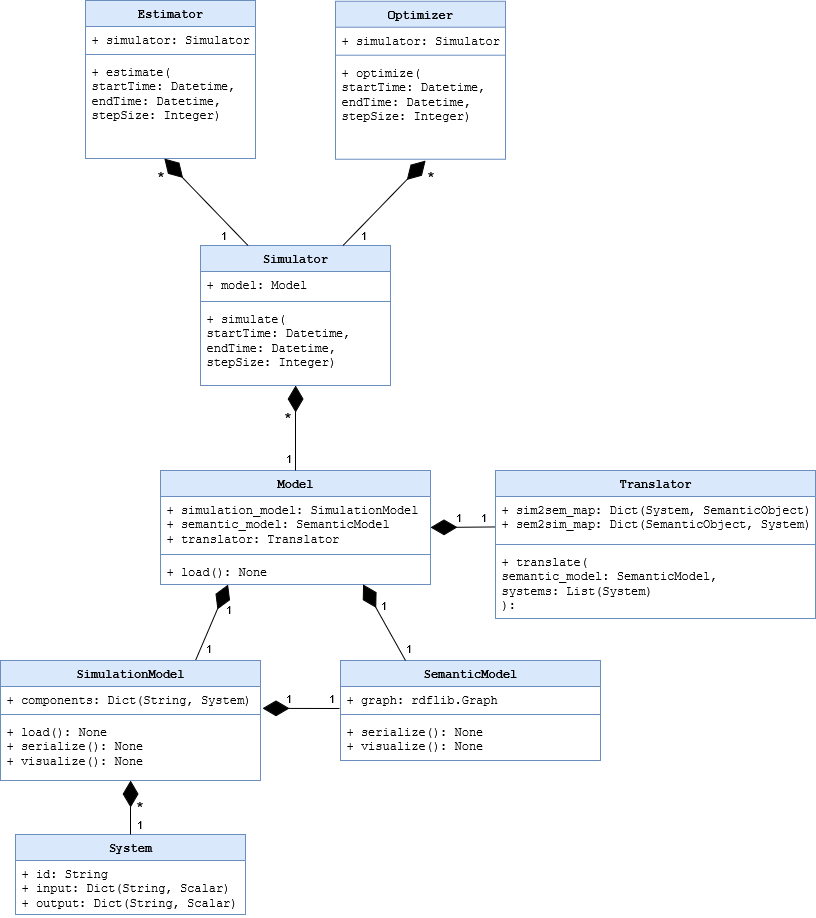

The diagram above was exported from draw.io. Its source (the exported page's mxGraphModel, read from the mxfile embedded in the PNG):
<mxGraphModel dx="2066" dy="1139" grid="1" gridSize="10" guides="1" tooltips="1" connect="1" arrows="1" fold="1" page="1" pageScale="1" pageWidth="850" pageHeight="1100" math="0" shadow="0" extFonts="Permanent Marker^https://fonts.googleapis.com/css?family=Permanent+Marker">
  <root>
    <mxCell id="0" />
    <mxCell id="1" parent="0" />
    <mxCell id="yYy_ABP9Qrb4sMBPM824-1" value="Model" style="swimlane;fontStyle=1;align=center;verticalAlign=top;childLayout=stackLayout;horizontal=1;startSize=26;horizontalStack=0;resizeParent=1;resizeParentMax=0;resizeLast=0;collapsible=1;marginBottom=0;whiteSpace=wrap;html=1;fillColor=#dae8fc;strokeColor=#6c8ebf;fontFamily=Courier New;" parent="1" vertex="1">
      <mxGeometry x="185" y="510" width="270" height="114" as="geometry" />
    </mxCell>
    <mxCell id="yYy_ABP9Qrb4sMBPM824-2" value="&lt;div&gt;&lt;font&gt;+ simulation_model: SimulationModel&lt;/font&gt;&lt;/div&gt;&lt;div&gt;&lt;font&gt;+ semantic_model: SemanticModel&lt;/font&gt;&lt;/div&gt;&lt;div&gt;&lt;font&gt;+ translator: Translator&lt;/font&gt;&lt;/div&gt;" style="text;strokeColor=none;fillColor=none;align=left;verticalAlign=top;spacingLeft=4;spacingRight=4;overflow=hidden;rotatable=0;points=[[0,0.5],[1,0.5]];portConstraint=eastwest;whiteSpace=wrap;html=1;fontFamily=Courier New;" parent="yYy_ABP9Qrb4sMBPM824-1" vertex="1">
      <mxGeometry y="26" width="270" height="54" as="geometry" />
    </mxCell>
    <mxCell id="yYy_ABP9Qrb4sMBPM824-3" value="" style="line;strokeWidth=1;fillColor=none;align=left;verticalAlign=middle;spacingTop=-1;spacingLeft=3;spacingRight=3;rotatable=0;labelPosition=right;points=[];portConstraint=eastwest;strokeColor=inherit;fontFamily=Courier New;" parent="yYy_ABP9Qrb4sMBPM824-1" vertex="1">
      <mxGeometry y="80" width="270" height="8" as="geometry" />
    </mxCell>
    <mxCell id="yYy_ABP9Qrb4sMBPM824-4" value="+ load(): None " style="text;strokeColor=none;fillColor=none;align=left;verticalAlign=top;spacingLeft=4;spacingRight=4;overflow=hidden;rotatable=0;points=[[0,0.5],[1,0.5]];portConstraint=eastwest;whiteSpace=wrap;html=1;fontFamily=Courier New;" parent="yYy_ABP9Qrb4sMBPM824-1" vertex="1">
      <mxGeometry y="88" width="270" height="26" as="geometry" />
    </mxCell>
    <mxCell id="yYy_ABP9Qrb4sMBPM824-9" value="" style="endArrow=diamondThin;endFill=1;endSize=24;html=1;rounded=0;exitX=0.75;exitY=0;exitDx=0;exitDy=0;entryX=0.25;entryY=1;entryDx=0;entryDy=0;fontFamily=Courier New;" parent="1" source="JcMZ3KhMtm-2rq8szDXW-33" target="yYy_ABP9Qrb4sMBPM824-1" edge="1">
      <mxGeometry width="160" relative="1" as="geometry">
        <mxPoint x="525" y="870" as="sourcePoint" />
        <mxPoint x="645" y="860" as="targetPoint" />
      </mxGeometry>
    </mxCell>
    <mxCell id="yYy_ABP9Qrb4sMBPM824-14" value="Optimizer" style="swimlane;fontStyle=1;align=center;verticalAlign=top;childLayout=stackLayout;horizontal=1;startSize=26;horizontalStack=0;resizeParent=1;resizeParentMax=0;resizeLast=0;collapsible=1;marginBottom=0;whiteSpace=wrap;html=1;fillColor=#dae8fc;strokeColor=#6c8ebf;fontFamily=Courier New;" parent="1" vertex="1">
      <mxGeometry x="360" y="40.71000000000001" width="170" height="158" as="geometry">
        <mxRectangle x="310" y="330" width="100" height="30" as="alternateBounds" />
      </mxGeometry>
    </mxCell>
    <mxCell id="yYy_ABP9Qrb4sMBPM824-15" value="&lt;div&gt;+ simulator: Simulator&lt;br&gt;&lt;/div&gt;" style="text;strokeColor=none;fillColor=none;align=left;verticalAlign=top;spacingLeft=4;spacingRight=4;overflow=hidden;rotatable=0;points=[[0,0.5],[1,0.5]];portConstraint=eastwest;whiteSpace=wrap;html=1;fontFamily=Courier New;" parent="yYy_ABP9Qrb4sMBPM824-14" vertex="1">
      <mxGeometry y="26" width="170" height="24" as="geometry" />
    </mxCell>
    <mxCell id="yYy_ABP9Qrb4sMBPM824-16" value="" style="line;strokeWidth=1;fillColor=none;align=left;verticalAlign=middle;spacingTop=-1;spacingLeft=3;spacingRight=3;rotatable=0;labelPosition=right;points=[];portConstraint=eastwest;strokeColor=inherit;fontFamily=Courier New;" parent="yYy_ABP9Qrb4sMBPM824-14" vertex="1">
      <mxGeometry y="50" width="170" height="8" as="geometry" />
    </mxCell>
    <mxCell id="yYy_ABP9Qrb4sMBPM824-17" value="&lt;div&gt;+ optimize(&lt;/div&gt;&lt;div&gt;startTime: Datetime, endTime: Datetime,&lt;/div&gt;&lt;div&gt;stepSize:&amp;nbsp;Integer)&lt;br&gt;&lt;/div&gt;&lt;div&gt;&lt;br&gt; &lt;/div&gt;" style="text;strokeColor=none;fillColor=none;align=left;verticalAlign=top;spacingLeft=4;spacingRight=4;overflow=hidden;rotatable=0;points=[[0,0.5],[1,0.5]];portConstraint=eastwest;whiteSpace=wrap;html=1;fontFamily=Courier New;" parent="yYy_ABP9Qrb4sMBPM824-14" vertex="1">
      <mxGeometry y="58" width="170" height="100" as="geometry" />
    </mxCell>
    <mxCell id="yYy_ABP9Qrb4sMBPM824-18" value="Estimator" style="swimlane;fontStyle=1;align=center;verticalAlign=top;childLayout=stackLayout;horizontal=1;startSize=26;horizontalStack=0;resizeParent=1;resizeParentMax=0;resizeLast=0;collapsible=1;marginBottom=0;whiteSpace=wrap;html=1;fillColor=#dae8fc;strokeColor=#6c8ebf;fontFamily=Courier New;" parent="1" vertex="1">
      <mxGeometry x="110" y="40" width="170" height="158" as="geometry" />
    </mxCell>
    <mxCell id="yYy_ABP9Qrb4sMBPM824-19" value="&lt;div&gt;+ simulator: Simulator&lt;br&gt;&lt;/div&gt;" style="text;strokeColor=none;fillColor=none;align=left;verticalAlign=top;spacingLeft=4;spacingRight=4;overflow=hidden;rotatable=0;points=[[0,0.5],[1,0.5]];portConstraint=eastwest;whiteSpace=wrap;html=1;fontFamily=Courier New;" parent="yYy_ABP9Qrb4sMBPM824-18" vertex="1">
      <mxGeometry y="26" width="170" height="24" as="geometry" />
    </mxCell>
    <mxCell id="yYy_ABP9Qrb4sMBPM824-20" value="" style="line;strokeWidth=1;fillColor=none;align=left;verticalAlign=middle;spacingTop=-1;spacingLeft=3;spacingRight=3;rotatable=0;labelPosition=right;points=[];portConstraint=eastwest;strokeColor=inherit;fontFamily=Courier New;" parent="yYy_ABP9Qrb4sMBPM824-18" vertex="1">
      <mxGeometry y="50" width="170" height="8" as="geometry" />
    </mxCell>
    <mxCell id="yYy_ABP9Qrb4sMBPM824-21" value="&lt;div&gt;+ estimate(&lt;/div&gt;&lt;div&gt;startTime: Datetime, endTime: Datetime,&lt;/div&gt;&lt;div&gt;stepSize:&amp;nbsp;Integer)&lt;br&gt;&lt;/div&gt;&lt;div&gt;&lt;br&gt; &lt;/div&gt;" style="text;strokeColor=none;fillColor=none;align=left;verticalAlign=top;spacingLeft=4;spacingRight=4;overflow=hidden;rotatable=0;points=[[0,0.5],[1,0.5]];portConstraint=eastwest;whiteSpace=wrap;html=1;fontFamily=Courier New;" parent="yYy_ABP9Qrb4sMBPM824-18" vertex="1">
      <mxGeometry y="58" width="170" height="100" as="geometry" />
    </mxCell>
    <mxCell id="yYy_ABP9Qrb4sMBPM824-25" value="Simulator" style="swimlane;fontStyle=1;align=center;verticalAlign=top;childLayout=stackLayout;horizontal=1;startSize=26;horizontalStack=0;resizeParent=1;resizeParentMax=0;resizeLast=0;collapsible=1;marginBottom=0;whiteSpace=wrap;html=1;fillColor=#dae8fc;strokeColor=#6c8ebf;fontFamily=Courier New;" parent="1" vertex="1">
      <mxGeometry x="225" y="285" width="190" height="140" as="geometry" />
    </mxCell>
    <mxCell id="yYy_ABP9Qrb4sMBPM824-26" value="+ model: Model" style="text;strokeColor=none;fillColor=none;align=left;verticalAlign=top;spacingLeft=4;spacingRight=4;overflow=hidden;rotatable=0;points=[[0,0.5],[1,0.5]];portConstraint=eastwest;whiteSpace=wrap;html=1;fontFamily=Courier New;" parent="yYy_ABP9Qrb4sMBPM824-25" vertex="1">
      <mxGeometry y="26" width="190" height="26" as="geometry" />
    </mxCell>
    <mxCell id="yYy_ABP9Qrb4sMBPM824-27" value="" style="line;strokeWidth=1;fillColor=none;align=left;verticalAlign=middle;spacingTop=-1;spacingLeft=3;spacingRight=3;rotatable=0;labelPosition=right;points=[];portConstraint=eastwest;strokeColor=inherit;fontFamily=Courier New;" parent="yYy_ABP9Qrb4sMBPM824-25" vertex="1">
      <mxGeometry y="52" width="190" height="8" as="geometry" />
    </mxCell>
    <mxCell id="yYy_ABP9Qrb4sMBPM824-28" value="&lt;div&gt;+ simulate(&lt;/div&gt;&lt;div&gt;startTime: Datetime, endTime: Datetime,&lt;/div&gt;&lt;div&gt;stepSize: Integer)&lt;br&gt;&lt;/div&gt;&lt;div&gt;&lt;br&gt; &lt;/div&gt;" style="text;strokeColor=none;fillColor=none;align=left;verticalAlign=top;spacingLeft=4;spacingRight=4;overflow=hidden;rotatable=0;points=[[0,0.5],[1,0.5]];portConstraint=eastwest;whiteSpace=wrap;html=1;fontFamily=Courier New;" parent="yYy_ABP9Qrb4sMBPM824-25" vertex="1">
      <mxGeometry y="60" width="190" height="80" as="geometry" />
    </mxCell>
    <mxCell id="yYy_ABP9Qrb4sMBPM824-29" value="" style="endArrow=diamondThin;endFill=1;endSize=24;html=1;rounded=0;exitX=0.5;exitY=0;exitDx=0;exitDy=0;fontFamily=Courier New;entryX=0.5;entryY=1;entryDx=0;entryDy=0;" parent="1" source="yYy_ABP9Qrb4sMBPM824-1" target="yYy_ABP9Qrb4sMBPM824-25" edge="1">
      <mxGeometry width="160" relative="1" as="geometry">
        <mxPoint x="585" y="475" as="sourcePoint" />
        <mxPoint x="913" y="357" as="targetPoint" />
      </mxGeometry>
    </mxCell>
    <mxCell id="yYy_ABP9Qrb4sMBPM824-31" value="" style="endArrow=diamondThin;endFill=1;endSize=24;html=1;rounded=0;exitX=0.75;exitY=0;exitDx=0;exitDy=0;fontFamily=Courier New;" parent="1" source="yYy_ABP9Qrb4sMBPM824-25" edge="1">
      <mxGeometry width="160" relative="1" as="geometry">
        <mxPoint x="800" y="458" as="sourcePoint" />
        <mxPoint x="450" y="200" as="targetPoint" />
      </mxGeometry>
    </mxCell>
    <mxCell id="yYy_ABP9Qrb4sMBPM824-32" value="" style="endArrow=diamondThin;endFill=1;endSize=24;html=1;rounded=0;entryX=0.463;entryY=1.001;entryDx=0;entryDy=0;exitX=0.25;exitY=0;exitDx=0;exitDy=0;fontFamily=Courier New;entryPerimeter=0;" parent="1" source="yYy_ABP9Qrb4sMBPM824-25" target="yYy_ABP9Qrb4sMBPM824-21" edge="1">
      <mxGeometry width="160" relative="1" as="geometry">
        <mxPoint x="402" y="-108" as="sourcePoint" />
        <mxPoint x="695" y="165" as="targetPoint" />
      </mxGeometry>
    </mxCell>
    <mxCell id="yYy_ABP9Qrb4sMBPM824-37" value="&lt;font style=&quot;font-size: 18px;&quot;&gt;*&lt;/font&gt;" style="edgeLabel;html=1;align=center;verticalAlign=middle;resizable=0;points=[];labelBackgroundColor=none;" parent="1" vertex="1" connectable="0">
      <mxGeometry x="447.0040329586651" y="368.9974216676492" as="geometry">
        <mxPoint x="-136" y="90" as="offset" />
      </mxGeometry>
    </mxCell>
    <mxCell id="yYy_ABP9Qrb4sMBPM824-39" value="1" style="edgeLabel;html=1;align=center;verticalAlign=middle;resizable=0;points=[];labelBackgroundColor=none;" parent="1" vertex="1" connectable="0">
      <mxGeometry x="464.9988126179705" y="510.0023350040201" as="geometry">
        <mxPoint x="-152" y="-13" as="offset" />
      </mxGeometry>
    </mxCell>
    <mxCell id="yYy_ABP9Qrb4sMBPM824-50" value="1" style="edgeLabel;html=1;align=center;verticalAlign=middle;resizable=0;points=[];labelBackgroundColor=none;" parent="1" vertex="1" connectable="0">
      <mxGeometry x="404.99881261797054" y="661.0023350040201" as="geometry">
        <mxPoint x="-152" y="-13" as="offset" />
      </mxGeometry>
    </mxCell>
    <mxCell id="JcMZ3KhMtm-2rq8szDXW-1" value="" style="endArrow=diamondThin;endFill=1;endSize=24;html=1;rounded=0;fontFamily=Courier New;entryX=1;entryY=0.5;entryDx=0;entryDy=0;exitX=0;exitY=0.692;exitDx=0;exitDy=0;exitPerimeter=0;" parent="1" source="JcMZ3KhMtm-2rq8szDXW-3" target="yYy_ABP9Qrb4sMBPM824-1" edge="1">
      <mxGeometry width="160" relative="1" as="geometry">
        <mxPoint x="500" y="567" as="sourcePoint" />
        <mxPoint x="495" y="490" as="targetPoint" />
      </mxGeometry>
    </mxCell>
    <mxCell id="JcMZ3KhMtm-2rq8szDXW-2" value="Translator" style="swimlane;fontStyle=1;align=center;verticalAlign=top;childLayout=stackLayout;horizontal=1;startSize=26;horizontalStack=0;resizeParent=1;resizeParentMax=0;resizeLast=0;collapsible=1;marginBottom=0;whiteSpace=wrap;html=1;fillColor=#dae8fc;strokeColor=#6c8ebf;fontFamily=Courier New;" parent="1" vertex="1">
      <mxGeometry x="520" y="510" width="320" height="148" as="geometry" />
    </mxCell>
    <mxCell id="JcMZ3KhMtm-2rq8szDXW-3" value="&lt;div&gt;&lt;font&gt;+ sim2sem_map: Dict(System, SemanticObject) &lt;br&gt;&lt;/font&gt;&lt;/div&gt;&lt;div&gt;&lt;font&gt;+ sem2sim_map: Dict(SemanticObject, System)&lt;/font&gt;&lt;/div&gt;" style="text;strokeColor=none;fillColor=none;align=left;verticalAlign=top;spacingLeft=4;spacingRight=4;overflow=hidden;rotatable=0;points=[[0,0.5],[1,0.5]];portConstraint=eastwest;whiteSpace=wrap;html=1;fontFamily=Courier New;" parent="JcMZ3KhMtm-2rq8szDXW-2" vertex="1">
      <mxGeometry y="26" width="320" height="44" as="geometry" />
    </mxCell>
    <mxCell id="JcMZ3KhMtm-2rq8szDXW-4" value="" style="line;strokeWidth=1;fillColor=none;align=left;verticalAlign=middle;spacingTop=-1;spacingLeft=3;spacingRight=3;rotatable=0;labelPosition=right;points=[];portConstraint=eastwest;strokeColor=inherit;fontFamily=Courier New;" parent="JcMZ3KhMtm-2rq8szDXW-2" vertex="1">
      <mxGeometry y="70" width="320" height="8" as="geometry" />
    </mxCell>
    <mxCell id="JcMZ3KhMtm-2rq8szDXW-5" value="&lt;div&gt;+ translate(&lt;/div&gt;&lt;div&gt;semantic_model: SemanticModel,&lt;/div&gt;&lt;div&gt;systems: List(System)&lt;/div&gt;&lt;div&gt;): &lt;br&gt;&lt;/div&gt;" style="text;strokeColor=none;fillColor=none;align=left;verticalAlign=top;spacingLeft=4;spacingRight=4;overflow=hidden;rotatable=0;points=[[0,0.5],[1,0.5]];portConstraint=eastwest;whiteSpace=wrap;html=1;fontFamily=Courier New;" parent="JcMZ3KhMtm-2rq8szDXW-2" vertex="1">
      <mxGeometry y="78" width="320" height="70" as="geometry" />
    </mxCell>
    <mxCell id="JcMZ3KhMtm-2rq8szDXW-6" value="1" style="edgeLabel;html=1;align=center;verticalAlign=middle;resizable=0;points=[];labelBackgroundColor=none;" parent="1" vertex="1" connectable="0">
      <mxGeometry x="634.9988126179705" y="569.0023350040201" as="geometry">
        <mxPoint x="-152" y="-13" as="offset" />
      </mxGeometry>
    </mxCell>
    <mxCell id="JcMZ3KhMtm-2rq8szDXW-19" value="&lt;font style=&quot;font-size: 18px;&quot;&gt;*&lt;/font&gt;" style="edgeLabel;html=1;align=center;verticalAlign=middle;resizable=0;points=[];labelBackgroundColor=none;" parent="1" vertex="1" connectable="0">
      <mxGeometry x="320.0040329586651" y="127.99742166764918" as="geometry">
        <mxPoint x="-136" y="90" as="offset" />
      </mxGeometry>
    </mxCell>
    <mxCell id="JcMZ3KhMtm-2rq8szDXW-20" value="1" style="edgeLabel;html=1;align=center;verticalAlign=middle;resizable=0;points=[];labelBackgroundColor=none;" parent="1" vertex="1" connectable="0">
      <mxGeometry x="399.9988126179705" y="287.0023350040201" as="geometry">
        <mxPoint x="-152" y="-13" as="offset" />
      </mxGeometry>
    </mxCell>
    <mxCell id="JcMZ3KhMtm-2rq8szDXW-22" value="&lt;font style=&quot;font-size: 18px;&quot;&gt;*&lt;/font&gt;" style="edgeLabel;html=1;align=center;verticalAlign=middle;resizable=0;points=[];labelBackgroundColor=none;" parent="1" vertex="1" connectable="0">
      <mxGeometry x="590.0040329586651" y="127.99742166764918" as="geometry">
        <mxPoint x="-136" y="90" as="offset" />
      </mxGeometry>
    </mxCell>
    <mxCell id="JcMZ3KhMtm-2rq8szDXW-23" value="1" style="edgeLabel;html=1;align=center;verticalAlign=middle;resizable=0;points=[];labelBackgroundColor=none;" parent="1" vertex="1" connectable="0">
      <mxGeometry x="539.9988126179705" y="287.0023350040201" as="geometry">
        <mxPoint x="-152" y="-13" as="offset" />
      </mxGeometry>
    </mxCell>
    <mxCell id="JcMZ3KhMtm-2rq8szDXW-24" value="1" style="edgeLabel;html=1;align=center;verticalAlign=middle;resizable=0;points=[];labelBackgroundColor=none;" parent="1" vertex="1" connectable="0">
      <mxGeometry x="659.9988126179705" y="569.0023350040201" as="geometry">
        <mxPoint x="-152" y="-13" as="offset" />
      </mxGeometry>
    </mxCell>
    <mxCell id="JcMZ3KhMtm-2rq8szDXW-25" value="1" style="edgeLabel;html=1;align=center;verticalAlign=middle;resizable=0;points=[];labelBackgroundColor=none;" parent="1" vertex="1" connectable="0">
      <mxGeometry x="559.9988126179705" y="657.0023350040201" as="geometry">
        <mxPoint x="-152" y="-13" as="offset" />
      </mxGeometry>
    </mxCell>
    <mxCell id="JcMZ3KhMtm-2rq8szDXW-27" value="System" style="swimlane;fontStyle=1;align=center;verticalAlign=top;childLayout=stackLayout;horizontal=1;startSize=26;horizontalStack=0;resizeParent=1;resizeParentMax=0;resizeLast=0;collapsible=1;marginBottom=0;whiteSpace=wrap;html=1;fillColor=#dae8fc;strokeColor=#6c8ebf;fontFamily=Courier New;" parent="1" vertex="1">
      <mxGeometry x="40" y="874" width="230" height="80" as="geometry" />
    </mxCell>
    <mxCell id="JcMZ3KhMtm-2rq8szDXW-28" value="&lt;div&gt;+ id: String&lt;/div&gt;&lt;div&gt;+ input: Dict(String, Scalar)&lt;/div&gt;&lt;div&gt;+ output: Dict(String, Scalar)&lt;/div&gt;" style="text;strokeColor=none;fillColor=none;align=left;verticalAlign=top;spacingLeft=4;spacingRight=4;overflow=hidden;rotatable=0;points=[[0,0.5],[1,0.5]];portConstraint=eastwest;whiteSpace=wrap;html=1;fontFamily=Courier New;" parent="JcMZ3KhMtm-2rq8szDXW-27" vertex="1">
      <mxGeometry y="26" width="230" height="54" as="geometry" />
    </mxCell>
    <mxCell id="JcMZ3KhMtm-2rq8szDXW-29" value="SemanticModel" style="swimlane;fontStyle=1;align=center;verticalAlign=top;childLayout=stackLayout;horizontal=1;startSize=26;horizontalStack=0;resizeParent=1;resizeParentMax=0;resizeLast=0;collapsible=1;marginBottom=0;whiteSpace=wrap;html=1;fillColor=#dae8fc;strokeColor=#6c8ebf;fontFamily=Courier New;" parent="1" vertex="1">
      <mxGeometry x="365" y="700" width="260" height="100" as="geometry" />
    </mxCell>
    <mxCell id="JcMZ3KhMtm-2rq8szDXW-30" value="&lt;div&gt;&lt;font&gt;+ graph: rdflib.Graph&lt;/font&gt;&lt;/div&gt;" style="text;strokeColor=none;fillColor=none;align=left;verticalAlign=top;spacingLeft=4;spacingRight=4;overflow=hidden;rotatable=0;points=[[0,0.5],[1,0.5]];portConstraint=eastwest;whiteSpace=wrap;html=1;fontFamily=Courier New;" parent="JcMZ3KhMtm-2rq8szDXW-29" vertex="1">
      <mxGeometry y="26" width="260" height="24" as="geometry" />
    </mxCell>
    <mxCell id="JcMZ3KhMtm-2rq8szDXW-31" value="" style="line;strokeWidth=1;fillColor=none;align=left;verticalAlign=middle;spacingTop=-1;spacingLeft=3;spacingRight=3;rotatable=0;labelPosition=right;points=[];portConstraint=eastwest;strokeColor=inherit;fontFamily=Courier New;" parent="JcMZ3KhMtm-2rq8szDXW-29" vertex="1">
      <mxGeometry y="50" width="260" height="8" as="geometry" />
    </mxCell>
    <mxCell id="JcMZ3KhMtm-2rq8szDXW-32" value="&lt;div&gt;+ serialize(): None&lt;/div&gt;&lt;div&gt;+ visualize(): None&lt;/div&gt;" style="text;strokeColor=none;fillColor=none;align=left;verticalAlign=top;spacingLeft=4;spacingRight=4;overflow=hidden;rotatable=0;points=[[0,0.5],[1,0.5]];portConstraint=eastwest;whiteSpace=wrap;html=1;fontFamily=Courier New;" parent="JcMZ3KhMtm-2rq8szDXW-29" vertex="1">
      <mxGeometry y="58" width="260" height="42" as="geometry" />
    </mxCell>
    <mxCell id="JcMZ3KhMtm-2rq8szDXW-33" value="SimulationModel" style="swimlane;fontStyle=1;align=center;verticalAlign=top;childLayout=stackLayout;horizontal=1;startSize=26;horizontalStack=0;resizeParent=1;resizeParentMax=0;resizeLast=0;collapsible=1;marginBottom=0;whiteSpace=wrap;html=1;fillColor=#dae8fc;strokeColor=#6c8ebf;fontFamily=Courier New;" parent="1" vertex="1">
      <mxGeometry x="25" y="700" width="260" height="120" as="geometry" />
    </mxCell>
    <mxCell id="JcMZ3KhMtm-2rq8szDXW-34" value="&lt;div&gt;&lt;font&gt;+ components: Dict(&lt;/font&gt;String&lt;font&gt;, System)&lt;/font&gt;&lt;/div&gt;&lt;div&gt;&lt;br&gt;&lt;/div&gt;" style="text;strokeColor=none;fillColor=none;align=left;verticalAlign=top;spacingLeft=4;spacingRight=4;overflow=hidden;rotatable=0;points=[[0,0.5],[1,0.5]];portConstraint=eastwest;whiteSpace=wrap;html=1;fontFamily=Courier New;" parent="JcMZ3KhMtm-2rq8szDXW-33" vertex="1">
      <mxGeometry y="26" width="260" height="24" as="geometry" />
    </mxCell>
    <mxCell id="JcMZ3KhMtm-2rq8szDXW-35" value="" style="line;strokeWidth=1;fillColor=none;align=left;verticalAlign=middle;spacingTop=-1;spacingLeft=3;spacingRight=3;rotatable=0;labelPosition=right;points=[];portConstraint=eastwest;strokeColor=inherit;fontFamily=Courier New;" parent="JcMZ3KhMtm-2rq8szDXW-33" vertex="1">
      <mxGeometry y="50" width="260" height="8" as="geometry" />
    </mxCell>
    <mxCell id="JcMZ3KhMtm-2rq8szDXW-36" value="&lt;div&gt;+ load(): None&lt;/div&gt;&lt;div&gt;+ serialize(): None&lt;/div&gt;&lt;div&gt;+ visualize(): None&lt;/div&gt;&lt;div&gt;&lt;br&gt;&lt;/div&gt;" style="text;strokeColor=none;fillColor=none;align=left;verticalAlign=top;spacingLeft=4;spacingRight=4;overflow=hidden;rotatable=0;points=[[0,0.5],[1,0.5]];portConstraint=eastwest;whiteSpace=wrap;html=1;fontFamily=Courier New;" parent="JcMZ3KhMtm-2rq8szDXW-33" vertex="1">
      <mxGeometry y="58" width="260" height="62" as="geometry" />
    </mxCell>
    <mxCell id="JcMZ3KhMtm-2rq8szDXW-38" value="" style="endArrow=diamondThin;endFill=1;endSize=24;html=1;rounded=0;exitX=0.5;exitY=0;exitDx=0;exitDy=0;entryX=0.5;entryY=1;entryDx=0;entryDy=0;fontFamily=Courier New;" parent="1" source="JcMZ3KhMtm-2rq8szDXW-27" target="JcMZ3KhMtm-2rq8szDXW-33" edge="1">
      <mxGeometry width="160" relative="1" as="geometry">
        <mxPoint x="335" y="680" as="sourcePoint" />
        <mxPoint x="335" y="624" as="targetPoint" />
      </mxGeometry>
    </mxCell>
    <mxCell id="JcMZ3KhMtm-2rq8szDXW-40" value="" style="endArrow=diamondThin;endFill=1;endSize=24;html=1;rounded=0;exitX=0.25;exitY=0;exitDx=0;exitDy=0;entryX=0.75;entryY=1;entryDx=0;entryDy=0;fontFamily=Courier New;" parent="1" source="JcMZ3KhMtm-2rq8szDXW-29" target="yYy_ABP9Qrb4sMBPM824-1" edge="1">
      <mxGeometry width="160" relative="1" as="geometry">
        <mxPoint x="215" y="710" as="sourcePoint" />
        <mxPoint x="270" y="624" as="targetPoint" />
      </mxGeometry>
    </mxCell>
    <mxCell id="JcMZ3KhMtm-2rq8szDXW-41" value="1" style="edgeLabel;html=1;align=center;verticalAlign=middle;resizable=0;points=[];labelBackgroundColor=none;" parent="1" vertex="1" connectable="0">
      <mxGeometry x="384.99881261797054" y="700.0023350040201" as="geometry">
        <mxPoint x="-152" y="-13" as="offset" />
      </mxGeometry>
    </mxCell>
    <mxCell id="JcMZ3KhMtm-2rq8szDXW-42" value="1" style="edgeLabel;html=1;align=center;verticalAlign=middle;resizable=0;points=[];labelBackgroundColor=none;" parent="1" vertex="1" connectable="0">
      <mxGeometry x="584.9988126179705" y="700.0023350040201" as="geometry">
        <mxPoint x="-152" y="-13" as="offset" />
      </mxGeometry>
    </mxCell>
    <mxCell id="JcMZ3KhMtm-2rq8szDXW-43" value="1" style="edgeLabel;html=1;align=center;verticalAlign=middle;resizable=0;points=[];labelBackgroundColor=none;" parent="1" vertex="1" connectable="0">
      <mxGeometry x="315.49881261797054" y="876.0023350040201" as="geometry">
        <mxPoint x="-152" y="-13" as="offset" />
      </mxGeometry>
    </mxCell>
    <mxCell id="W9qjSEwSOoDQtMQHvfwe-1" value="&lt;font style=&quot;font-size: 18px;&quot;&gt;*&lt;/font&gt;" style="edgeLabel;html=1;align=center;verticalAlign=middle;resizable=0;points=[];labelBackgroundColor=none;" parent="1" vertex="1" connectable="0">
      <mxGeometry x="299.5" y="757" as="geometry">
        <mxPoint x="-136" y="90" as="offset" />
      </mxGeometry>
    </mxCell>
    <mxCell id="7lhzRFlNdhVN6JOTkmKW-1" value="" style="endArrow=diamondThin;endFill=1;endSize=24;html=1;rounded=0;entryX=1.008;entryY=0.912;entryDx=0;entryDy=0;fontFamily=Courier New;entryPerimeter=0;" parent="1" target="JcMZ3KhMtm-2rq8szDXW-34" edge="1">
      <mxGeometry width="160" relative="1" as="geometry">
        <mxPoint x="364" y="748" as="sourcePoint" />
        <mxPoint x="430" y="700" as="targetPoint" />
      </mxGeometry>
    </mxCell>
    <mxCell id="7lhzRFlNdhVN6JOTkmKW-2" value="1" style="edgeLabel;html=1;align=center;verticalAlign=middle;resizable=0;points=[];labelBackgroundColor=none;" parent="1" vertex="1" connectable="0">
      <mxGeometry x="464" y="750" as="geometry">
        <mxPoint x="-152" y="-13" as="offset" />
      </mxGeometry>
    </mxCell>
    <mxCell id="7lhzRFlNdhVN6JOTkmKW-4" value="1" style="edgeLabel;html=1;align=center;verticalAlign=middle;resizable=0;points=[];labelBackgroundColor=none;" parent="1" vertex="1" connectable="0">
      <mxGeometry x="507" y="750" as="geometry">
        <mxPoint x="-152" y="-13" as="offset" />
      </mxGeometry>
    </mxCell>
  </root>
</mxGraphModel>